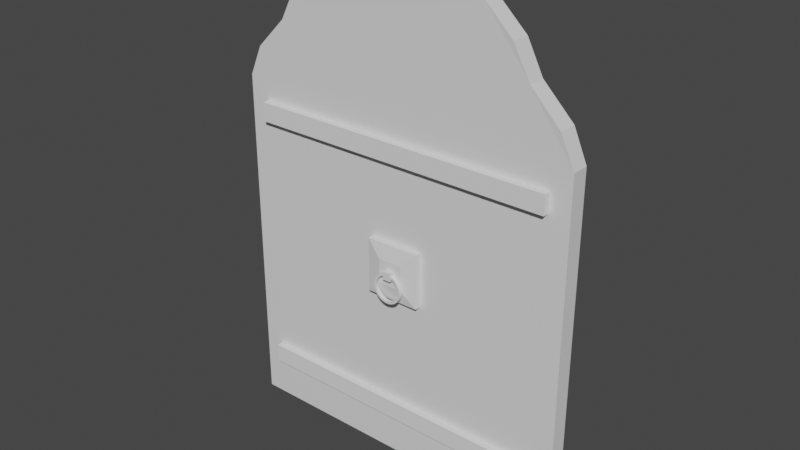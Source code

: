 # Source: doors.blend  (saved by Blender 2.81.16; exported with 4.5.12 LTS)
import bpy
from mathutils import Matrix  # noqa: F401  (used for matrix-valued properties, if any)

bpy.ops.wm.read_factory_settings(use_empty=True)
scene = bpy.context.scene
scene.name = 'Scene'

# ---- collections
col_collection = bpy.data.collections.new('Collection'); scene.collection.children.link(col_collection)

# ---- materials (node trees are filled in below, after node groups)
mat_material = bpy.data.materials.new('Material')
mat_material.alpha_threshold = 0.0
mat_material.use_transparent_shadow = False
mat_material.line_color = (0.0, 0.0, 0.0, 1.0)

# ---- material node trees
mat_material.use_nodes = True; mat_material.node_tree.nodes.clear()
_N = mat_material.node_tree.nodes; _L = mat_material.node_tree.links
n0 = _N.new('ShaderNodeOutputMaterial'); n0.name = 'Material Output'; n0.location = (300, 300)
n1 = _N.new('ShaderNodeBsdfPrincipled'); n1.name = 'Principled BSDF'; n1.location = (10, 300)
n1.distribution = 'GGX'
n1.subsurface_method = 'BURLEY'
n1.inputs[2].default_value = 0.4
n1.inputs[3].default_value = 1.45
n1.inputs[27].default_value = (0.0, 0.0, 0.0, 1.0)
n1.inputs[28].default_value = 1.0
_L.new(n1.outputs[0], n0.inputs[0])
n0.is_active_output = True

# ---- world
world_world = bpy.data.worlds.new('World'); scene.world = world_world
world_world.use_nodes = True; world_world.node_tree.nodes.clear()
_N = world_world.node_tree.nodes; _L = world_world.node_tree.links
n0 = _N.new('ShaderNodeOutputWorld'); n0.name = 'World Output'; n0.location = (300, 300)
n1 = _N.new('ShaderNodeBackground'); n1.name = 'Background'; n1.location = (10, 300)
n1.inputs[0].default_value = (0.05088, 0.05088, 0.05088, 1.0)
_L.new(n1.outputs[0], n0.inputs[0])
n0.is_active_output = True
world_world.color = (0.05088, 0.05088, 0.05088)
world_world.use_sun_shadow = False
world_world.sun_shadow_jitter_overblur = 0.0

# ---- meshes
me_cube = bpy.data.meshes.new('Cube')
me_cube.from_pydata([(2.0, 0.8252, 1.011), (2.0, 0.8252, -0.9893), (2.0, -1.175, 1.011), (2.0, -1.175, -0.9893), (2.384e-07, 0.8252, 1.011), (2.384e-07, 0.8252, -0.9893), (2.384e-07, -1.175, 1.011), (2.384e-07, -1.175, -0.9893), (1.0, -1.175, 1.837), (1.0, 0.8252, 1.837), (0.5, -1.175, 1.682), (1.5, 0.8252, 1.682), (1.5, -1.175, 1.682), (0.5, 0.8252, 1.682), (0.25, -1.175, 1.357), (0.25, 0.8252, 1.357), (1.75, 0.8252, 1.357), (1.75, -1.175, 1.357), (1.922, 0.8785, 1.184), (1.658, -1.227, 1.531), (1.658, 0.8777, 1.531), (1.922, -1.228, 1.184), (0.07836, -1.228, 1.184), (0.3422, 0.8777, 1.531), (0.3422, -1.227, 1.531), (0.07836, 0.8785, 1.184), (1.25, -1.175, 1.789), (1.25, 0.8252, 1.789), (0.75, 0.8252, 1.789), (0.75, -1.175, 1.789)], [], [(25, 4, 6, 22), (3, 2, 21, 17, 19, 12, 26, 8, 29, 10, 24, 14, 22, 6, 7), (7, 6, 4, 5), (5, 1, 3, 7), (1, 0, 2, 3), (5, 4, 25, 15, 23, 13, 28, 9, 27, 11, 20, 16, 18, 0, 1), (27, 9, 8, 26), (20, 11, 12, 19), (28, 13, 10, 29), (23, 15, 14, 24), (18, 16, 17, 21), (0, 18, 21, 2), (16, 20, 19, 17), (13, 23, 24, 10), (15, 25, 22, 14), (11, 27, 26, 12), (9, 28, 29, 8)])
_uv = me_cube.uv_layers.new(name='UVMap')
_uv.uv.foreach_set('vector', [0.8594, 0.5, 0.875, 0.5, 0.875, 0.75, 0.8594, 0.75, 0.375, 0.75, 0.625, 0.75, 0.625, 0.7656, 0.625, 0.7812, 0.625, 0.7969, 0.625, 0.8125, 0.625, 0.8438, 0.625, 0.875, 0.625, 0.9062, 0.625, 0.9375, 0.625, 0.9531, 0.625, 0.9688, 0.625, 0.9844, 0.625, 1.0, 0.375, 1.0, 0.375, 0.0, 0.625, 0.0, 0.625, 0.25, 0.375, 0.25, 0.125, 0.5, 0.375, 0.5, 0.375, 0.75, 0.125, 0.75, 0.375, 0.5, 0.625, 0.5, 0.625, 0.75, 0.375, 0.75, 0.375, 0.25, 0.625, 0.25, 0.625, 0.2656, 0.625, 0.2812, 0.625, 0.2969, 0.625, 0.3125, 0.625, 0.3438, 0.625, 0.375, 0.625, 0.4062, 0.625, 0.4375, 0.625, 0.4531, 0.625, 0.4688, 0.625, 0.4844, 0.625, 0.5, 0.375, 0.5, 0.7188, 0.5, 0.75, 0.5, 0.75, 0.75, 0.7188, 0.75, 0.6719, 0.5, 0.6875, 0.5, 0.6875, 0.75, 0.6719, 0.75, 0.7812, 0.5, 0.8125, 0.5, 0.8125, 0.75, 0.7812, 0.75, 0.8281, 0.5, 0.8438, 0.5, 0.8438, 0.75, 0.8281, 0.75, 0.6406, 0.5, 0.6562, 0.5, 0.6562, 0.75, 0.6406, 0.75, 0.625, 0.5, 0.6406, 0.5, 0.6406, 0.75, 0.625, 0.75, 0.6562, 0.5, 0.6719, 0.5, 0.6719, 0.75, 0.6562, 0.75, 0.8125, 0.5, 0.8281, 0.5, 0.8281, 0.75, 0.8125, 0.75, 0.8438, 0.5, 0.8594, 0.5, 0.8594, 0.75, 0.8438, 0.75, 0.6875, 0.5, 0.7188, 0.5, 0.7188, 0.75, 0.6875, 0.75, 0.75, 0.5, 0.7812, 0.5, 0.7812, 0.75, 0.75, 0.75])
me_cube.materials.append(mat_material)
me_cube.use_remesh_preserve_volume = False
me_cube.use_remesh_preserve_attributes = False
me_cube.use_mirror_vertex_groups = False
me_cube.update()
me_plane = bpy.data.meshes.new('Plane')
me_plane.from_pydata([(5.372, 0.07877, 0.3597), (7.372, 0.07877, 0.3597), (5.372, 2.079, 0.3597), (7.372, 2.079, 0.3597), (6.22, 0.926, 0.7193), (6.525, 0.926, 0.7193), (6.22, 1.232, 0.7193), (6.525, 1.232, 0.7193), (5.372, 2.079, 0.6017), (5.372, 0.07877, 0.6017), (7.372, 0.07877, 0.6017), (7.372, 2.079, 0.6017), (5.925, 1.527, 0.7193), (5.925, 0.631, 0.7193), (6.82, 0.631, 0.7193), (6.82, 1.527, 0.7193), (6.22, 0.926, 0.8874), (6.525, 0.926, 0.8874), (6.22, 1.232, 0.8874), (6.525, 1.232, 0.8874), (0.733, 4.987, 0.6192), (0.733, 5.674, 0.6192), (0.733, 4.987, -0.5078), (0.733, 5.674, -0.5078), (12.01, 4.987, 0.6192), (12.01, 5.674, 0.6192), (12.01, 4.987, -0.5078), (12.01, 5.674, -0.5078), (0.733, -4.736, 0.6192), (0.733, -4.049, 0.6192), (0.733, -4.736, -0.5078), (0.733, -4.049, -0.5078), (12.01, -4.736, 0.6192), (12.01, -4.049, 0.6192), (12.01, -4.736, -0.5078), (12.01, -4.049, -0.5078), (6.372, 0.1395, 0.8702), (6.372, 0.1395, 0.7351), (6.464, 0.1485, 0.8702), (6.464, 0.1485, 0.7351), (6.551, 0.1751, 0.8702), (6.551, 0.1751, 0.7351), (6.632, 0.2184, 0.8702), (6.632, 0.2184, 0.7351), (6.703, 0.2765, 0.8702), (6.703, 0.2765, 0.7351), (6.761, 0.3474, 0.8702), (6.761, 0.3474, 0.7351), (6.805, 0.4283, 0.8702), (6.805, 0.4283, 0.7351), (6.831, 0.5161, 0.8702), (6.831, 0.5161, 0.7351), (6.84, 0.6074, 0.8702), (6.84, 0.6074, 0.7351), (6.831, 0.6986, 0.8702), (6.831, 0.6986, 0.7351), (6.805, 0.7864, 0.8702), (6.805, 0.7864, 0.7351), (6.761, 0.8673, 0.8702), (6.761, 0.8673, 0.7351), (6.703, 0.9382, 0.8702), (6.703, 0.9382, 0.7351), (6.632, 0.9963, 0.8702), (6.632, 0.9963, 0.7351), (6.551, 1.04, 0.8702), (6.551, 1.04, 0.7351), (6.464, 1.066, 0.8702), (6.464, 1.066, 0.7351), (6.372, 1.075, 0.8702), (6.372, 1.075, 0.7351), (6.281, 1.066, 0.8702), (6.281, 1.066, 0.7351), (6.193, 1.04, 0.8702), (6.193, 1.04, 0.7351), (6.112, 0.9963, 0.8702), (6.112, 0.9963, 0.7351), (6.042, 0.9382, 0.8702), (6.042, 0.9382, 0.7351), (5.983, 0.8673, 0.8702), (5.983, 0.8673, 0.7351), (5.94, 0.7864, 0.8702), (5.94, 0.7864, 0.7351), (5.914, 0.6986, 0.8702), (5.914, 0.6986, 0.7351), (5.905, 0.6074, 0.8702), (5.905, 0.6074, 0.7351), (5.914, 0.5161, 0.8702), (5.914, 0.5161, 0.7351), (5.94, 0.4283, 0.8702), (5.94, 0.4283, 0.7351), (5.983, 0.3474, 0.8702), (5.983, 0.3474, 0.7351), (6.042, 0.2765, 0.8702), (6.042, 0.2765, 0.7351), (6.112, 0.2184, 0.8702), (6.112, 0.2184, 0.7351), (6.193, 0.1751, 0.8702), (6.193, 0.1751, 0.7351), (6.281, 0.1485, 0.8702), (6.281, 0.1485, 0.7351), (6.372, 0.06075, 0.8702), (6.479, 0.07125, 0.8702), (6.479, 0.07125, 0.7351), (6.372, 0.06075, 0.7351), (6.582, 0.1024, 0.8702), (6.582, 0.1024, 0.7351), (6.676, 0.1529, 0.8702), (6.676, 0.1529, 0.7351), (6.759, 0.2208, 0.8702), (6.759, 0.2208, 0.7351), (6.827, 0.3037, 0.8702), (6.827, 0.3037, 0.7351), (6.877, 0.3982, 0.8702), (6.877, 0.3982, 0.7351), (6.908, 0.5007, 0.8702), (6.908, 0.5007, 0.7351), (6.919, 0.6074, 0.8702), (6.919, 0.6074, 0.7351), (6.908, 0.714, 0.8702), (6.908, 0.714, 0.7351), (6.877, 0.8165, 0.8702), (6.877, 0.8165, 0.7351), (6.827, 0.911, 0.8702), (6.827, 0.911, 0.7351), (6.759, 0.9939, 0.8702), (6.759, 0.9939, 0.7351), (6.676, 1.062, 0.8702), (6.676, 1.062, 0.7351), (6.582, 1.112, 0.8702), (6.582, 1.112, 0.7351), (6.479, 1.143, 0.8702), (6.479, 1.143, 0.7351), (6.372, 1.154, 0.8702), (6.372, 1.154, 0.7351), (6.266, 1.143, 0.8702), (6.266, 1.143, 0.7351), (6.163, 1.112, 0.8702), (6.163, 1.112, 0.7351), (6.069, 1.062, 0.8702), (6.069, 1.062, 0.7351), (5.986, 0.9939, 0.8702), (5.986, 0.9939, 0.7351), (5.918, 0.911, 0.8702), (5.918, 0.911, 0.7351), (5.867, 0.8165, 0.8702), (5.867, 0.8165, 0.7351), (5.836, 0.714, 0.8702), (5.836, 0.714, 0.7351), (5.826, 0.6074, 0.8702), (5.826, 0.6074, 0.7351), (5.836, 0.5007, 0.8702), (5.836, 0.5007, 0.7351), (5.867, 0.3982, 0.8702), (5.867, 0.3982, 0.7351), (5.918, 0.3037, 0.8702), (5.918, 0.3037, 0.7351), (5.986, 0.2208, 0.8702), (5.986, 0.2208, 0.7351), (6.069, 0.1529, 0.8702), (6.069, 0.1529, 0.7351), (6.163, 0.1024, 0.8702), (6.163, 0.1024, 0.7351), (6.266, 0.07125, 0.8702), (6.266, 0.07125, 0.7351), (6.372, 0.1395, 0.8702), (6.464, 0.1485, 0.8702), (6.464, 0.1485, 0.7351), (6.372, 0.1395, 0.7351), (6.551, 0.1751, 0.8702), (6.551, 0.1751, 0.7351), (6.632, 0.2184, 0.8702), (6.632, 0.2184, 0.7351), (6.703, 0.2765, 0.8702), (6.703, 0.2765, 0.7351), (6.761, 0.3474, 0.8702), (6.761, 0.3474, 0.7351), (6.805, 0.4283, 0.8702), (6.805, 0.4283, 0.7351), (6.831, 0.5161, 0.8702), (6.831, 0.5161, 0.7351), (6.84, 0.6074, 0.8702), (6.84, 0.6074, 0.7351), (6.831, 0.6986, 0.8702), (6.831, 0.6986, 0.7351), (6.805, 0.7864, 0.8702), (6.805, 0.7864, 0.7351), (6.761, 0.8673, 0.8702), (6.761, 0.8673, 0.7351), (6.703, 0.9382, 0.8702), (6.703, 0.9382, 0.7351), (6.632, 0.9963, 0.8702), (6.632, 0.9963, 0.7351), (6.551, 1.04, 0.8702), (6.551, 1.04, 0.7351), (6.464, 1.066, 0.8702), (6.464, 1.066, 0.7351), (6.372, 1.075, 0.8702), (6.372, 1.075, 0.7351), (6.281, 1.066, 0.8702), (6.281, 1.066, 0.7351), (6.193, 1.04, 0.8702), (6.193, 1.04, 0.7351), (6.112, 0.9963, 0.8702), (6.112, 0.9963, 0.7351), (6.042, 0.9382, 0.8702), (6.042, 0.9382, 0.7351), (5.983, 0.8673, 0.8702), (5.983, 0.8673, 0.7351), (5.94, 0.7864, 0.8702), (5.94, 0.7864, 0.7351), (5.914, 0.6986, 0.8702), (5.914, 0.6986, 0.7351), (5.905, 0.6074, 0.8702), (5.905, 0.6074, 0.7351), (5.914, 0.5161, 0.8702), (5.914, 0.5161, 0.7351), (5.94, 0.4283, 0.8702), (5.94, 0.4283, 0.7351), (5.983, 0.3474, 0.8702), (5.983, 0.3474, 0.7351), (6.042, 0.2765, 0.8702), (6.042, 0.2765, 0.7351), (6.112, 0.2184, 0.8702), (6.112, 0.2184, 0.7351), (6.193, 0.1751, 0.8702), (6.193, 0.1751, 0.7351), (6.281, 0.1485, 0.8702), (6.281, 0.1485, 0.7351)], [], [(0, 2, 3, 1), (7, 6, 18, 19), (2, 0, 9, 8), (3, 2, 8, 11), (0, 1, 10, 9), (1, 3, 11, 10), (13, 12, 8, 9), (14, 13, 9, 10), (15, 14, 10, 11), (12, 15, 11, 8), (4, 6, 12, 13), (5, 4, 13, 14), (7, 5, 14, 15), (6, 7, 15, 12), (16, 17, 19, 18), (4, 5, 17, 16), (5, 7, 19, 17), (6, 4, 16, 18), (20, 21, 23, 22), (22, 23, 27, 26), (26, 27, 25, 24), (24, 25, 21, 20), (22, 26, 24, 20), (27, 23, 21, 25), (28, 29, 31, 30), (30, 31, 35, 34), (34, 35, 33, 32), (32, 33, 29, 28), (30, 34, 32, 28), (35, 31, 29, 33), (100, 103, 102, 101), (101, 102, 105, 104), (104, 105, 107, 106), (106, 107, 109, 108), (108, 109, 111, 110), (110, 111, 113, 112), (112, 113, 115, 114), (114, 115, 117, 116), (116, 117, 119, 118), (118, 119, 121, 120), (120, 121, 123, 122), (122, 123, 125, 124), (124, 125, 127, 126), (126, 127, 129, 128), (128, 129, 131, 130), (130, 131, 133, 132), (132, 133, 135, 134), (134, 135, 137, 136), (136, 137, 139, 138), (138, 139, 141, 140), (140, 141, 143, 142), (142, 143, 145, 144), (144, 145, 147, 146), (146, 147, 149, 148), (148, 149, 151, 150), (150, 151, 153, 152), (152, 153, 155, 154), (154, 155, 157, 156), (156, 157, 159, 158), (158, 159, 161, 160), (160, 161, 163, 162), (162, 163, 103, 100), (38, 36, 164, 165), (37, 39, 166, 167), (40, 38, 165, 168), (39, 41, 169, 166), (42, 40, 168, 170), (41, 43, 171, 169), (44, 42, 170, 172), (43, 45, 173, 171), (46, 44, 172, 174), (45, 47, 175, 173), (48, 46, 174, 176), (47, 49, 177, 175), (50, 48, 176, 178), (49, 51, 179, 177), (52, 50, 178, 180), (51, 53, 181, 179), (54, 52, 180, 182), (53, 55, 183, 181), (56, 54, 182, 184), (55, 57, 185, 183), (58, 56, 184, 186), (57, 59, 187, 185), (60, 58, 186, 188), (59, 61, 189, 187), (62, 60, 188, 190), (61, 63, 191, 189), (64, 62, 190, 192), (63, 65, 193, 191), (66, 64, 192, 194), (65, 67, 195, 193), (68, 66, 194, 196), (67, 69, 197, 195), (70, 68, 196, 198), (69, 71, 199, 197), (72, 70, 198, 200), (71, 73, 201, 199), (74, 72, 200, 202), (73, 75, 203, 201), (76, 74, 202, 204), (75, 77, 205, 203), (78, 76, 204, 206), (77, 79, 207, 205), (80, 78, 206, 208), (79, 81, 209, 207), (82, 80, 208, 210), (81, 83, 211, 209), (84, 82, 210, 212), (83, 85, 213, 211), (86, 84, 212, 214), (85, 87, 215, 213), (88, 86, 214, 216), (87, 89, 217, 215), (90, 88, 216, 218), (89, 91, 219, 217), (92, 90, 218, 220), (91, 93, 221, 219), (94, 92, 220, 222), (93, 95, 223, 221), (96, 94, 222, 224), (95, 97, 225, 223), (98, 96, 224, 226), (97, 99, 227, 225), (36, 98, 226, 164), (99, 37, 167, 227), (165, 164, 100, 101), (168, 165, 101, 104), (167, 166, 102, 103), (227, 167, 103, 163), (170, 168, 104, 106), (166, 169, 105, 102), (172, 170, 106, 108), (169, 171, 107, 105), (174, 172, 108, 110), (171, 173, 109, 107), (176, 174, 110, 112), (173, 175, 111, 109), (178, 176, 112, 114), (175, 177, 113, 111), (180, 178, 114, 116), (177, 179, 115, 113), (182, 180, 116, 118), (179, 181, 117, 115), (184, 182, 118, 120), (181, 183, 119, 117), (186, 184, 120, 122), (183, 185, 121, 119), (188, 186, 122, 124), (185, 187, 123, 121), (190, 188, 124, 126), (187, 189, 125, 123), (192, 190, 126, 128), (189, 191, 127, 125), (194, 192, 128, 130), (191, 193, 129, 127), (196, 194, 130, 132), (193, 195, 131, 129), (198, 196, 132, 134), (195, 197, 133, 131), (200, 198, 134, 136), (197, 199, 135, 133), (202, 200, 136, 138), (199, 201, 137, 135), (204, 202, 138, 140), (201, 203, 139, 137), (206, 204, 140, 142), (203, 205, 141, 139), (208, 206, 142, 144), (205, 207, 143, 141), (210, 208, 144, 146), (207, 209, 145, 143), (212, 210, 146, 148), (209, 211, 147, 145), (214, 212, 148, 150), (211, 213, 149, 147), (216, 214, 150, 152), (213, 215, 151, 149), (218, 216, 152, 154), (215, 217, 153, 151), (220, 218, 154, 156), (217, 219, 155, 153), (222, 220, 156, 158), (219, 221, 157, 155), (224, 222, 158, 160), (221, 223, 159, 157), (226, 224, 160, 162), (223, 225, 161, 159), (164, 226, 162, 100), (225, 227, 163, 161), (166, 169, 168, 165), (169, 171, 170, 168), (171, 173, 172, 170), (173, 175, 174, 172), (175, 177, 176, 174), (177, 179, 178, 176), (179, 181, 180, 178), (181, 183, 182, 180), (183, 185, 184, 182), (185, 187, 186, 184), (187, 189, 188, 186), (189, 191, 190, 188), (191, 193, 192, 190), (193, 195, 194, 192), (195, 197, 196, 194), (197, 199, 198, 196), (199, 201, 200, 198), (201, 203, 202, 200), (203, 205, 204, 202), (205, 207, 206, 204), (207, 209, 208, 206), (209, 211, 210, 208), (211, 213, 212, 210), (213, 215, 214, 212), (215, 217, 216, 214), (217, 219, 218, 216), (219, 221, 220, 218), (221, 223, 222, 220), (223, 225, 224, 222), (225, 227, 226, 224), (227, 167, 164, 226), (167, 166, 165, 164)])
_uv = me_plane.uv_layers.new(name='UVMap')
_uv.uv.foreach_set('vector', [0.0, 0.0, 0.0, 1.0, 1.0, 1.0, 1.0, 0.0, 0.5764, 0.5764, 0.4236, 0.5764, 0.4236, 0.5764, 0.5764, 0.5764, 0.0, 1.0, 0.0, 0.0, 0.0, 0.0, 0.0, 1.0, 1.0, 1.0, 0.0, 1.0, 0.0, 1.0, 1.0, 1.0, 0.0, 0.0, 1.0, 0.0, 1.0, 0.0, 0.0, 0.0, 1.0, 0.0, 1.0, 1.0, 1.0, 1.0, 1.0, 0.0, 0.2761, 0.2761, 0.2761, 0.7239, 0.0, 1.0, 0.0, 0.0, 0.7239, 0.2761, 0.2761, 0.2761, 0.0, 0.0, 1.0, 0.0, 0.7239, 0.7239, 0.7239, 0.2761, 1.0, 0.0, 1.0, 1.0, 0.2761, 0.7239, 0.7239, 0.7239, 1.0, 1.0, 0.0, 1.0, 0.4236, 0.4236, 0.4236, 0.5764, 0.2761, 0.7239, 0.2761, 0.2761, 0.5764, 0.4236, 0.4236, 0.4236, 0.2761, 0.2761, 0.7239, 0.2761, 0.5764, 0.5764, 0.5764, 0.4236, 0.7239, 0.2761, 0.7239, 0.7239, 0.4236, 0.5764, 0.5764, 0.5764, 0.7239, 0.7239, 0.2761, 0.7239, 0.4236, 0.4236, 0.5764, 0.4236, 0.5764, 0.5764, 0.4236, 0.5764, 0.4236, 0.4236, 0.5764, 0.4236, 0.5764, 0.4236, 0.4236, 0.4236, 0.5764, 0.4236, 0.5764, 0.5764, 0.5764, 0.5764, 0.5764, 0.4236, 0.4236, 0.5764, 0.4236, 0.4236, 0.4236, 0.4236, 0.4236, 0.5764, 0.375, 0.0, 0.625, 0.0, 0.625, 0.25, 0.375, 0.25, 0.375, 0.25, 0.625, 0.25, 0.625, 0.5, 0.375, 0.5, 0.375, 0.5, 0.625, 0.5, 0.625, 0.75, 0.375, 0.75, 0.375, 0.75, 0.625, 0.75, 0.625, 1.0, 0.375, 1.0, 0.125, 0.5, 0.375, 0.5, 0.375, 0.75, 0.125, 0.75, 0.625, 0.5, 0.875, 0.5, 0.875, 0.75, 0.625, 0.75, 0.375, 0.0, 0.625, 0.0, 0.625, 0.25, 0.375, 0.25, 0.375, 0.25, 0.625, 0.25, 0.625, 0.5, 0.375, 0.5, 0.375, 0.5, 0.625, 0.5, 0.625, 0.75, 0.375, 0.75, 0.375, 0.75, 0.625, 0.75, 0.625, 1.0, 0.375, 1.0, 0.125, 0.5, 0.375, 0.5, 0.375, 0.75, 0.125, 0.75, 0.625, 0.5, 0.875, 0.5, 0.875, 0.75, 0.625, 0.75, 1.0, 0.5, 1.0, 1.0, 0.9688, 1.0, 0.9688, 0.5, 0.9688, 0.5, 0.9688, 1.0, 0.9375, 1.0, 0.9375, 0.5, 0.9375, 0.5, 0.9375, 1.0, 0.9062, 1.0, 0.9062, 0.5, 0.9062, 0.5, 0.9062, 1.0, 0.875, 1.0, 0.875, 0.5, 0.875, 0.5, 0.875, 1.0, 0.8438, 1.0, 0.8438, 0.5, 0.8438, 0.5, 0.8438, 1.0, 0.8125, 1.0, 0.8125, 0.5, 0.8125, 0.5, 0.8125, 1.0, 0.7812, 1.0, 0.7812, 0.5, 0.7812, 0.5, 0.7812, 1.0, 0.75, 1.0, 0.75, 0.5, 0.75, 0.5, 0.75, 1.0, 0.7188, 1.0, 0.7188, 0.5, 0.7188, 0.5, 0.7188, 1.0, 0.6875, 1.0, 0.6875, 0.5, 0.6875, 0.5, 0.6875, 1.0, 0.6562, 1.0, 0.6562, 0.5, 0.6562, 0.5, 0.6562, 1.0, 0.625, 1.0, 0.625, 0.5, 0.625, 0.5, 0.625, 1.0, 0.5938, 1.0, 0.5938, 0.5, 0.5938, 0.5, 0.5938, 1.0, 0.5625, 1.0, 0.5625, 0.5, 0.5625, 0.5, 0.5625, 1.0, 0.5312, 1.0, 0.5312, 0.5, 0.5312, 0.5, 0.5312, 1.0, 0.5, 1.0, 0.5, 0.5, 0.5, 0.5, 0.5, 1.0, 0.4688, 1.0, 0.4688, 0.5, 0.4688, 0.5, 0.4688, 1.0, 0.4375, 1.0, 0.4375, 0.5, 0.4375, 0.5, 0.4375, 1.0, 0.4062, 1.0, 0.4062, 0.5, 0.4062, 0.5, 0.4062, 1.0, 0.375, 1.0, 0.375, 0.5, 0.375, 0.5, 0.375, 1.0, 0.3438, 1.0, 0.3438, 0.5, 0.3438, 0.5, 0.3438, 1.0, 0.3125, 1.0, 0.3125, 0.5, 0.3125, 0.5, 0.3125, 1.0, 0.2812, 1.0, 0.2812, 0.5, 0.2812, 0.5, 0.2812, 1.0, 0.25, 1.0, 0.25, 0.5, 0.25, 0.5, 0.25, 1.0, 0.2188, 1.0, 0.2188, 0.5, 0.2188, 0.5, 0.2188, 1.0, 0.1875, 1.0, 0.1875, 0.5, 0.1875, 0.5, 0.1875, 1.0, 0.1562, 1.0, 0.1562, 0.5, 0.1562, 0.5, 0.1562, 1.0, 0.125, 1.0, 0.125, 0.5, 0.125, 0.5, 0.125, 1.0, 0.09375, 1.0, 0.09375, 0.5, 0.09375, 0.5, 0.09375, 1.0, 0.0625, 1.0, 0.0625, 0.5, 0.0625, 0.5, 0.0625, 1.0, 0.03125, 1.0, 0.03125, 0.5, 0.03125, 0.5, 0.03125, 1.0, 0.0, 1.0, 0.0, 0.5, 0.7901, 0.4515, 0.75, 0.4554, 0.75, 0.4554, 0.7901, 0.4515, 0.25, 0.4554, 0.2901, 0.4515, 0.2901, 0.4515, 0.25, 0.4554, 0.8286, 0.4398, 0.7901, 0.4515, 0.7901, 0.4515, 0.8286, 0.4398, 0.2901, 0.4515, 0.3286, 0.4398, 0.3286, 0.4398, 0.2901, 0.4515, 0.8641, 0.4208, 0.8286, 0.4398, 0.8286, 0.4398, 0.8641, 0.4208, 0.3286, 0.4398, 0.3641, 0.4208, 0.3641, 0.4208, 0.3286, 0.4398, 0.8953, 0.3953, 0.8641, 0.4208, 0.8641, 0.4208, 0.8953, 0.3953, 0.3641, 0.4208, 0.3953, 0.3953, 0.3953, 0.3953, 0.3641, 0.4208, 0.9208, 0.3641, 0.8953, 0.3953, 0.8953, 0.3953, 0.9208, 0.3641, 0.3953, 0.3953, 0.4208, 0.3641, 0.4208, 0.3641, 0.3953, 0.3953, 0.9398, 0.3286, 0.9208, 0.3641, 0.9208, 0.3641, 0.9398, 0.3286, 0.4208, 0.3641, 0.4398, 0.3286, 0.4398, 0.3286, 0.4208, 0.3641, 0.9515, 0.2901, 0.9398, 0.3286, 0.9398, 0.3286, 0.9515, 0.2901, 0.4398, 0.3286, 0.4515, 0.2901, 0.4515, 0.2901, 0.4398, 0.3286, 0.9554, 0.25, 0.9515, 0.2901, 0.9515, 0.2901, 0.9554, 0.25, 0.4515, 0.2901, 0.4554, 0.25, 0.4554, 0.25, 0.4515, 0.2901, 0.9515, 0.2099, 0.9554, 0.25, 0.9554, 0.25, 0.9515, 0.2099, 0.4554, 0.25, 0.4515, 0.2099, 0.4515, 0.2099, 0.4554, 0.25, 0.9398, 0.1714, 0.9515, 0.2099, 0.9515, 0.2099, 0.9398, 0.1714, 0.4515, 0.2099, 0.4398, 0.1714, 0.4398, 0.1714, 0.4515, 0.2099, 0.9208, 0.1359, 0.9398, 0.1714, 0.9398, 0.1714, 0.9208, 0.1359, 0.4398, 0.1714, 0.4208, 0.1359, 0.4208, 0.1359, 0.4398, 0.1714, 0.8953, 0.1047, 0.9208, 0.1359, 0.9208, 0.1359, 0.8953, 0.1047, 0.4208, 0.1359, 0.3953, 0.1047, 0.3953, 0.1047, 0.4208, 0.1359, 0.8641, 0.0792, 0.8953, 0.1047, 0.8953, 0.1047, 0.8641, 0.0792, 0.3953, 0.1047, 0.3641, 0.0792, 0.3641, 0.0792, 0.3953, 0.1047, 0.8286, 0.06022, 0.8641, 0.0792, 0.8641, 0.0792, 0.8286, 0.06022, 0.3641, 0.0792, 0.3286, 0.06022, 0.3286, 0.06022, 0.3641, 0.0792, 0.7901, 0.04853, 0.8286, 0.06022, 0.8286, 0.06022, 0.7901, 0.04853, 0.3286, 0.06022, 0.2901, 0.04853, 0.2901, 0.04853, 0.3286, 0.06022, 0.75, 0.04458, 0.7901, 0.04853, 0.7901, 0.04853, 0.75, 0.04458, 0.2901, 0.04853, 0.25, 0.04458, 0.25, 0.04458, 0.2901, 0.04853, 0.7099, 0.04853, 0.75, 0.04458, 0.75, 0.04458, 0.7099, 0.04853, 0.25, 0.04458, 0.2099, 0.04853, 0.2099, 0.04853, 0.25, 0.04458, 0.6714, 0.06022, 0.7099, 0.04853, 0.7099, 0.04853, 0.6714, 0.06022, 0.2099, 0.04853, 0.1714, 0.06022, 0.1714, 0.06022, 0.2099, 0.04853, 0.6359, 0.0792, 0.6714, 0.06022, 0.6714, 0.06022, 0.6359, 0.0792, 0.1714, 0.06022, 0.1359, 0.0792, 0.1359, 0.0792, 0.1714, 0.06022, 0.6047, 0.1047, 0.6359, 0.0792, 0.6359, 0.0792, 0.6047, 0.1047, 0.1359, 0.0792, 0.1047, 0.1047, 0.1047, 0.1047, 0.1359, 0.0792, 0.5792, 0.1359, 0.6047, 0.1047, 0.6047, 0.1047, 0.5792, 0.1359, 0.1047, 0.1047, 0.0792, 0.1359, 0.0792, 0.1359, 0.1047, 0.1047, 0.5602, 0.1714, 0.5792, 0.1359, 0.5792, 0.1359, 0.5602, 0.1714, 0.0792, 0.1359, 0.06022, 0.1714, 0.06022, 0.1714, 0.0792, 0.1359, 0.5485, 0.2099, 0.5602, 0.1714, 0.5602, 0.1714, 0.5485, 0.2099, 0.06022, 0.1714, 0.04853, 0.2099, 0.04853, 0.2099, 0.06022, 0.1714, 0.5446, 0.25, 0.5485, 0.2099, 0.5485, 0.2099, 0.5446, 0.25, 0.04853, 0.2099, 0.04458, 0.25, 0.04458, 0.25, 0.04853, 0.2099, 0.5485, 0.2901, 0.5446, 0.25, 0.5446, 0.25, 0.5485, 0.2901, 0.04458, 0.25, 0.04853, 0.2901, 0.04853, 0.2901, 0.04458, 0.25, 0.5602, 0.3286, 0.5485, 0.2901, 0.5485, 0.2901, 0.5602, 0.3286, 0.04853, 0.2901, 0.06022, 0.3286, 0.06022, 0.3286, 0.04853, 0.2901, 0.5792, 0.3641, 0.5602, 0.3286, 0.5602, 0.3286, 0.5792, 0.3641, 0.06022, 0.3286, 0.0792, 0.3641, 0.0792, 0.3641, 0.06022, 0.3286, 0.6047, 0.3953, 0.5792, 0.3641, 0.5792, 0.3641, 0.6047, 0.3953, 0.0792, 0.3641, 0.1047, 0.3953, 0.1047, 0.3953, 0.0792, 0.3641, 0.6359, 0.4208, 0.6047, 0.3953, 0.6047, 0.3953, 0.6359, 0.4208, 0.1047, 0.3953, 0.1359, 0.4208, 0.1359, 0.4208, 0.1047, 0.3953, 0.6714, 0.4398, 0.6359, 0.4208, 0.6359, 0.4208, 0.6714, 0.4398, 0.1359, 0.4208, 0.1714, 0.4398, 0.1714, 0.4398, 0.1359, 0.4208, 0.7099, 0.4515, 0.6714, 0.4398, 0.6714, 0.4398, 0.7099, 0.4515, 0.1714, 0.4398, 0.2099, 0.4515, 0.2099, 0.4515, 0.1714, 0.4398, 0.75, 0.4554, 0.7099, 0.4515, 0.7099, 0.4515, 0.75, 0.4554, 0.2099, 0.4515, 0.25, 0.4554, 0.25, 0.4554, 0.2099, 0.4515, 0.7901, 0.4515, 0.75, 0.4554, 0.75, 0.49, 0.7968, 0.4854, 0.8286, 0.4398, 0.7901, 0.4515, 0.7968, 0.4854, 0.8418, 0.4717, 0.25, 0.4554, 0.2901, 0.4515, 0.2968, 0.4854, 0.25, 0.49, 0.2099, 0.4515, 0.25, 0.4554, 0.25, 0.49, 0.2032, 0.4854, 0.8641, 0.4208, 0.8286, 0.4398, 0.8418, 0.4717, 0.8833, 0.4496, 0.2901, 0.4515, 0.3286, 0.4398, 0.3418, 0.4717, 0.2968, 0.4854, 0.8953, 0.3953, 0.8641, 0.4208, 0.8833, 0.4496, 0.9197, 0.4197, 0.3286, 0.4398, 0.3641, 0.4208, 0.3833, 0.4496, 0.3418, 0.4717, 0.9208, 0.3641, 0.8953, 0.3953, 0.9197, 0.4197, 0.9496, 0.3833, 0.3641, 0.4208, 0.3953, 0.3953, 0.4197, 0.4197, 0.3833, 0.4496, 0.9398, 0.3286, 0.9208, 0.3641, 0.9496, 0.3833, 0.9717, 0.3418, 0.3953, 0.3953, 0.4208, 0.3641, 0.4496, 0.3833, 0.4197, 0.4197, 0.9515, 0.2901, 0.9398, 0.3286, 0.9717, 0.3418, 0.9854, 0.2968, 0.4208, 0.3641, 0.4398, 0.3286, 0.4717, 0.3418, 0.4496, 0.3833, 0.9554, 0.25, 0.9515, 0.2901, 0.9854, 0.2968, 0.99, 0.25, 0.4398, 0.3286, 0.4515, 0.2901, 0.4854, 0.2968, 0.4717, 0.3418, 0.9515, 0.2099, 0.9554, 0.25, 0.99, 0.25, 0.9854, 0.2032, 0.4515, 0.2901, 0.4554, 0.25, 0.49, 0.25, 0.4854, 0.2968, 0.9398, 0.1714, 0.9515, 0.2099, 0.9854, 0.2032, 0.9717, 0.1582, 0.4554, 0.25, 0.4515, 0.2099, 0.4854, 0.2032, 0.49, 0.25, 0.9208, 0.1359, 0.9398, 0.1714, 0.9717, 0.1582, 0.9496, 0.1167, 0.4515, 0.2099, 0.4398, 0.1714, 0.4717, 0.1582, 0.4854, 0.2032, 0.8953, 0.1047, 0.9208, 0.1359, 0.9496, 0.1167, 0.9197, 0.08029, 0.4398, 0.1714, 0.4208, 0.1359, 0.4496, 0.1167, 0.4717, 0.1582, 0.8641, 0.0792, 0.8953, 0.1047, 0.9197, 0.08029, 0.8833, 0.05045, 0.4208, 0.1359, 0.3953, 0.1047, 0.4197, 0.08029, 0.4496, 0.1167, 0.8286, 0.06022, 0.8641, 0.0792, 0.8833, 0.05045, 0.8418, 0.02827, 0.3953, 0.1047, 0.3641, 0.0792, 0.3833, 0.05045, 0.4197, 0.08029, 0.7901, 0.04853, 0.8286, 0.06022, 0.8418, 0.02827, 0.7968, 0.01461, 0.3641, 0.0792, 0.3286, 0.06022, 0.3418, 0.02827, 0.3833, 0.05045, 0.75, 0.04458, 0.7901, 0.04853, 0.7968, 0.01461, 0.75, 0.01, 0.3286, 0.06022, 0.2901, 0.04853, 0.2968, 0.01461, 0.3418, 0.02827, 0.7099, 0.04853, 0.75, 0.04458, 0.75, 0.01, 0.7032, 0.01461, 0.2901, 0.04853, 0.25, 0.04458, 0.25, 0.01, 0.2968, 0.01461, 0.6714, 0.06022, 0.7099, 0.04853, 0.7032, 0.01461, 0.6582, 0.02827, 0.25, 0.04458, 0.2099, 0.04853, 0.2032, 0.01461, 0.25, 0.01, 0.6359, 0.0792, 0.6714, 0.06022, 0.6582, 0.02827, 0.6167, 0.05045, 0.2099, 0.04853, 0.1714, 0.06022, 0.1582, 0.02827, 0.2032, 0.01461, 0.6047, 0.1047, 0.6359, 0.0792, 0.6167, 0.05045, 0.5803, 0.08029, 0.1714, 0.06022, 0.1359, 0.0792, 0.1167, 0.05045, 0.1582, 0.02827, 0.5792, 0.1359, 0.6047, 0.1047, 0.5803, 0.08029, 0.5504, 0.1167, 0.1359, 0.0792, 0.1047, 0.1047, 0.08029, 0.08029, 0.1167, 0.05045, 0.5602, 0.1714, 0.5792, 0.1359, 0.5504, 0.1167, 0.5283, 0.1582, 0.1047, 0.1047, 0.0792, 0.1359, 0.05045, 0.1167, 0.08029, 0.08029, 0.5485, 0.2099, 0.5602, 0.1714, 0.5283, 0.1582, 0.5146, 0.2032, 0.0792, 0.1359, 0.06022, 0.1714, 0.02827, 0.1582, 0.05045, 0.1167, 0.5446, 0.25, 0.5485, 0.2099, 0.5146, 0.2032, 0.51, 0.25, 0.06022, 0.1714, 0.04853, 0.2099, 0.01461, 0.2032, 0.02827, 0.1582, 0.5485, 0.2901, 0.5446, 0.25, 0.51, 0.25, 0.5146, 0.2968, 0.04853, 0.2099, 0.04458, 0.25, 0.01, 0.25, 0.01461, 0.2032, 0.5602, 0.3286, 0.5485, 0.2901, 0.5146, 0.2968, 0.5283, 0.3418, 0.04458, 0.25, 0.04853, 0.2901, 0.01461, 0.2968, 0.01, 0.25, 0.5792, 0.3641, 0.5602, 0.3286, 0.5283, 0.3418, 0.5504, 0.3833, 0.04853, 0.2901, 0.06022, 0.3286, 0.02827, 0.3418, 0.01461, 0.2968, 0.6047, 0.3953, 0.5792, 0.3641, 0.5504, 0.3833, 0.5803, 0.4197, 0.06022, 0.3286, 0.0792, 0.3641, 0.05045, 0.3833, 0.02827, 0.3418, 0.6359, 0.4208, 0.6047, 0.3953, 0.5803, 0.4197, 0.6167, 0.4496, 0.0792, 0.3641, 0.1047, 0.3953, 0.08029, 0.4197, 0.05045, 0.3833, 0.6714, 0.4398, 0.6359, 0.4208, 0.6167, 0.4496, 0.6582, 0.4717, 0.1047, 0.3953, 0.1359, 0.4208, 0.1167, 0.4496, 0.08029, 0.4197, 0.7099, 0.4515, 0.6714, 0.4398, 0.6582, 0.4717, 0.7032, 0.4854, 0.1359, 0.4208, 0.1714, 0.4398, 0.1582, 0.4717, 0.1167, 0.4496, 0.75, 0.4554, 0.7099, 0.4515, 0.7032, 0.4854, 0.75, 0.49, 0.1714, 0.4398, 0.2099, 0.4515, 0.2032, 0.4854, 0.1582, 0.4717, 0.2901, 0.4515, 0.3286, 0.4398, 0.8286, 0.4398, 0.7901, 0.4515, 0.3286, 0.4398, 0.3641, 0.4208, 0.8641, 0.4208, 0.8286, 0.4398, 0.3641, 0.4208, 0.3953, 0.3953, 0.8953, 0.3953, 0.8641, 0.4208, 0.3953, 0.3953, 0.4208, 0.3641, 0.9208, 0.3641, 0.8953, 0.3953, 0.4208, 0.3641, 0.4398, 0.3286, 0.9398, 0.3286, 0.9208, 0.3641, 0.4398, 0.3286, 0.4515, 0.2901, 0.9515, 0.2901, 0.9398, 0.3286, 0.4515, 0.2901, 0.4554, 0.25, 0.9554, 0.25, 0.9515, 0.2901, 0.4554, 0.25, 0.4515, 0.2099, 0.9515, 0.2099, 0.9554, 0.25, 0.4515, 0.2099, 0.4398, 0.1714, 0.9398, 0.1714, 0.9515, 0.2099, 0.4398, 0.1714, 0.4208, 0.1359, 0.9208, 0.1359, 0.9398, 0.1714, 0.4208, 0.1359, 0.3953, 0.1047, 0.8953, 0.1047, 0.9208, 0.1359, 0.3953, 0.1047, 0.3641, 0.0792, 0.8641, 0.0792, 0.8953, 0.1047, 0.3641, 0.0792, 0.3286, 0.06022, 0.8286, 0.06022, 0.8641, 0.0792, 0.3286, 0.06022, 0.2901, 0.04853, 0.7901, 0.04853, 0.8286, 0.06022, 0.2901, 0.04853, 0.25, 0.04458, 0.75, 0.04458, 0.7901, 0.04853, 0.25, 0.04458, 0.2099, 0.04853, 0.7099, 0.04853, 0.75, 0.04458, 0.2099, 0.04853, 0.1714, 0.06022, 0.6714, 0.06022, 0.7099, 0.04853, 0.1714, 0.06022, 0.1359, 0.0792, 0.6359, 0.0792, 0.6714, 0.06022, 0.1359, 0.0792, 0.1047, 0.1047, 0.6047, 0.1047, 0.6359, 0.0792, 0.1047, 0.1047, 0.0792, 0.1359, 0.5792, 0.1359, 0.6047, 0.1047, 0.0792, 0.1359, 0.06022, 0.1714, 0.5602, 0.1714, 0.5792, 0.1359, 0.06022, 0.1714, 0.04853, 0.2099, 0.5485, 0.2099, 0.5602, 0.1714, 0.04853, 0.2099, 0.04458, 0.25, 0.5446, 0.25, 0.5485, 0.2099, 0.04458, 0.25, 0.04853, 0.2901, 0.5485, 0.2901, 0.5446, 0.25, 0.04853, 0.2901, 0.06022, 0.3286, 0.5602, 0.3286, 0.5485, 0.2901, 0.06022, 0.3286, 0.0792, 0.3641, 0.5792, 0.3641, 0.5602, 0.3286, 0.0792, 0.3641, 0.1047, 0.3953, 0.6047, 0.3953, 0.5792, 0.3641, 0.1047, 0.3953, 0.1359, 0.4208, 0.6359, 0.4208, 0.6047, 0.3953, 0.1359, 0.4208, 0.1714, 0.4398, 0.6714, 0.4398, 0.6359, 0.4208, 0.1714, 0.4398, 0.2099, 0.4515, 0.7099, 0.4515, 0.6714, 0.4398, 0.2099, 0.4515, 0.25, 0.4554, 0.75, 0.4554, 0.7099, 0.4515, 0.25, 0.4554, 0.2901, 0.4515, 0.7901, 0.4515, 0.75, 0.4554])
me_plane.use_remesh_fix_poles = True
me_plane.use_remesh_preserve_attributes = False
me_plane.use_mirror_vertex_groups = False
me_plane.update()

# ---- objects
ob_door = bpy.data.objects.new('Door', me_cube)
ob_plane = bpy.data.objects.new('Plane', me_plane)

# ---- transforms, parenting, visibility, modifiers, constraints
ob_door.location = (-1.0, 0.008741, -0.01068)
ob_door.scale = (1.0, 0.05, 1.0)
ob_door.lock_rotations_4d = False
ob_door.empty_display_type = 'ARROWS'
ob_door.lineart.crease_threshold = 0.0
ob_plane.location = (-1.0, 0.008741, -0.01068)
ob_plane.rotation_euler = (1.571, 0.0, 0.0)
ob_plane.scale = (0.1569, 0.1569, 0.1569)
ob_plane.lineart.crease_threshold = 0.0

# ---- collection membership
col_collection.objects.link(ob_door)
col_collection.objects.link(ob_plane)

# ---- scene / render settings (as saved in the file)
scene.frame_start = 1; scene.frame_end = 250; scene.frame_set(1)
scene.render.engine = 'BLENDER_EEVEE_NEXT'
scene.cycles.use_denoising = False
scene.cycles.samples = 128
scene.cycles.sampling_pattern = 'TABULATED_SOBOL'
scene.cycles.use_adaptive_sampling = False
scene.cycles.use_light_tree = False
scene.view_settings.view_transform = 'Filmic'
bpy.context.view_layer.update()

# ---- added for rendering (the .blend has no active camera and no usable light): camera, sun
cam_auto = bpy.data.cameras.new('AutoCamera')
cam_auto.lens = 50.0
cam_auto.sensor_width = 36.0
cam_auto.clip_end = 1000.0
ob_auto_camera = bpy.data.objects.new('AutoCamera', cam_auto)
scene.collection.objects.link(ob_auto_camera)
ob_auto_camera.location = (3.20969, -3.87267, 2.98079)
ob_auto_camera.rotation_euler = (1.09748, -7.21219e-08, 0.694738)
scene.camera = ob_auto_camera
light_auto_sun = bpy.data.lights.new('AutoSun', 'SUN')
light_auto_sun.energy = 3.0
light_auto_sun.angle = 0.0523599
ob_auto_sun = bpy.data.objects.new('AutoSun', light_auto_sun)
scene.collection.objects.link(ob_auto_sun)
ob_auto_sun.rotation_euler = (0.872665, 0.174533, 0.523599)
bpy.context.view_layer.update()
